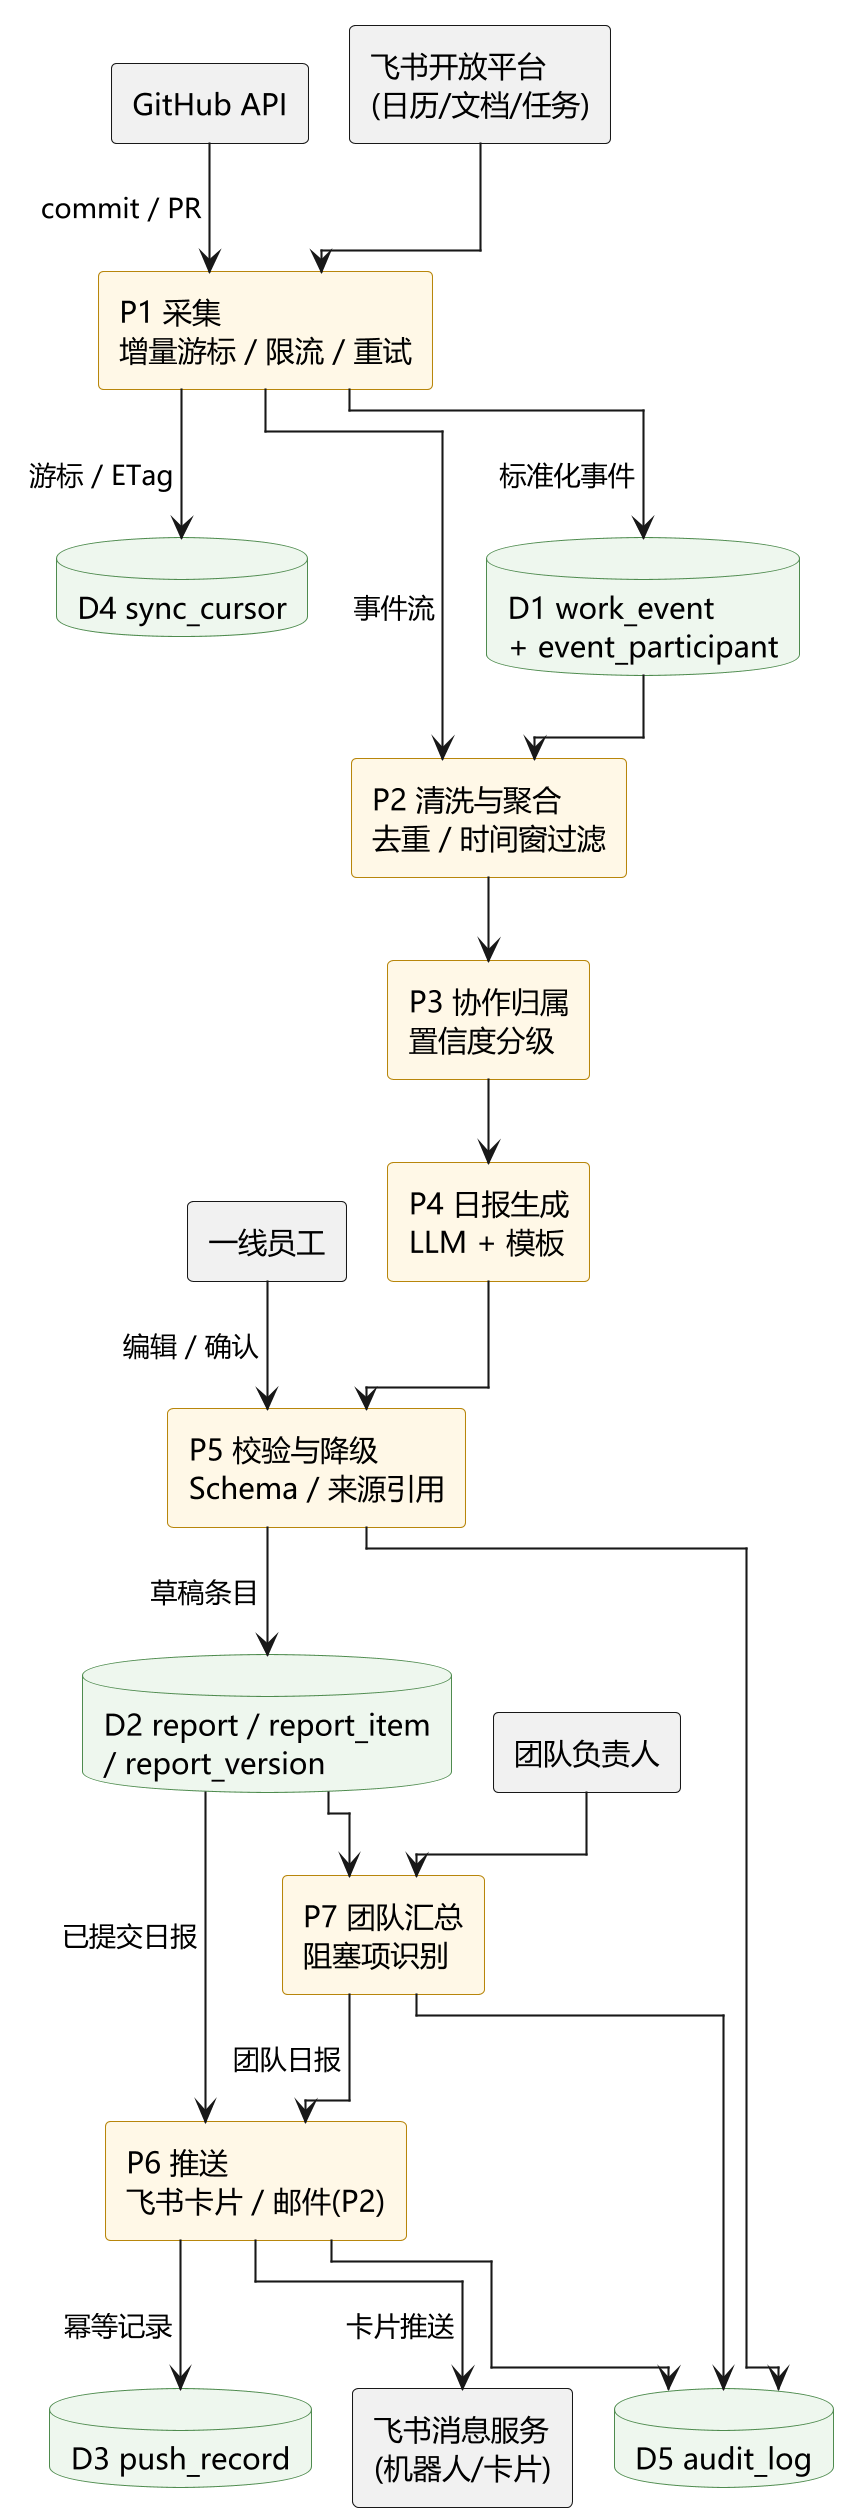

The diagram above was rendered by PlantUML. Its source (embedded in the PNG):
@startuml data-flow
!pragma layout elk
skinparamlocked dpi 200
top to bottom direction
skinparam defaultFontName "Microsoft YaHei"
skinparam shadowing false
skinparam rectangle {
  BackgroundColor #FFF8E7
  BorderColor #B8860B
}
skinparam database {
  BackgroundColor #EEF7EE
  BorderColor #4E8B4E
}

agent "飞书开放平台\n(日历/文档/任务)" as FeishuIn
agent "GitHub API" as GitHub
agent "飞书消息服务\n(机器人/卡片)" as FeishuOut
agent "一线员工" as Emp
agent "团队负责人" as Lead

rectangle "P1 采集\n增量游标 / 限流 / 重试" as P1
rectangle "P2 清洗与聚合\n去重 / 时间窗过滤" as P2
rectangle "P3 协作归属\n置信度分级" as P3
rectangle "P4 日报生成\nLLM + 模板" as P4
rectangle "P5 校验与降级\nSchema / 来源引用" as P5
rectangle "P6 推送\n飞书卡片 / 邮件(P2)" as P6
rectangle "P7 团队汇总\n阻塞项识别" as P7

database "D1 work_event\n+ event_participant" as D1
database "D2 report / report_item\n/ report_version" as D2
database "D3 push_record" as D3
database "D4 sync_cursor" as D4
database "D5 audit_log" as D5

FeishuIn --> P1
GitHub --> P1 : commit / PR
P1 --> D1 : 标准化事件
P1 --> D4 : 游标 / ETag
D1 --> P2
P1 --> P2 : 事件流
P2 --> P3
P3 --> P4
P4 --> P5
Emp --> P5 : 编辑 / 确认
P5 --> D2 : 草稿条目
D2 --> P6 : 已提交日报
Lead --> P7
D2 --> P7
P7 --> P6 : 团队日报
P6 --> FeishuOut : 卡片推送
P6 --> D3 : 幂等记录
P5 --> D5
P6 --> D5
P7 --> D5
@enduml